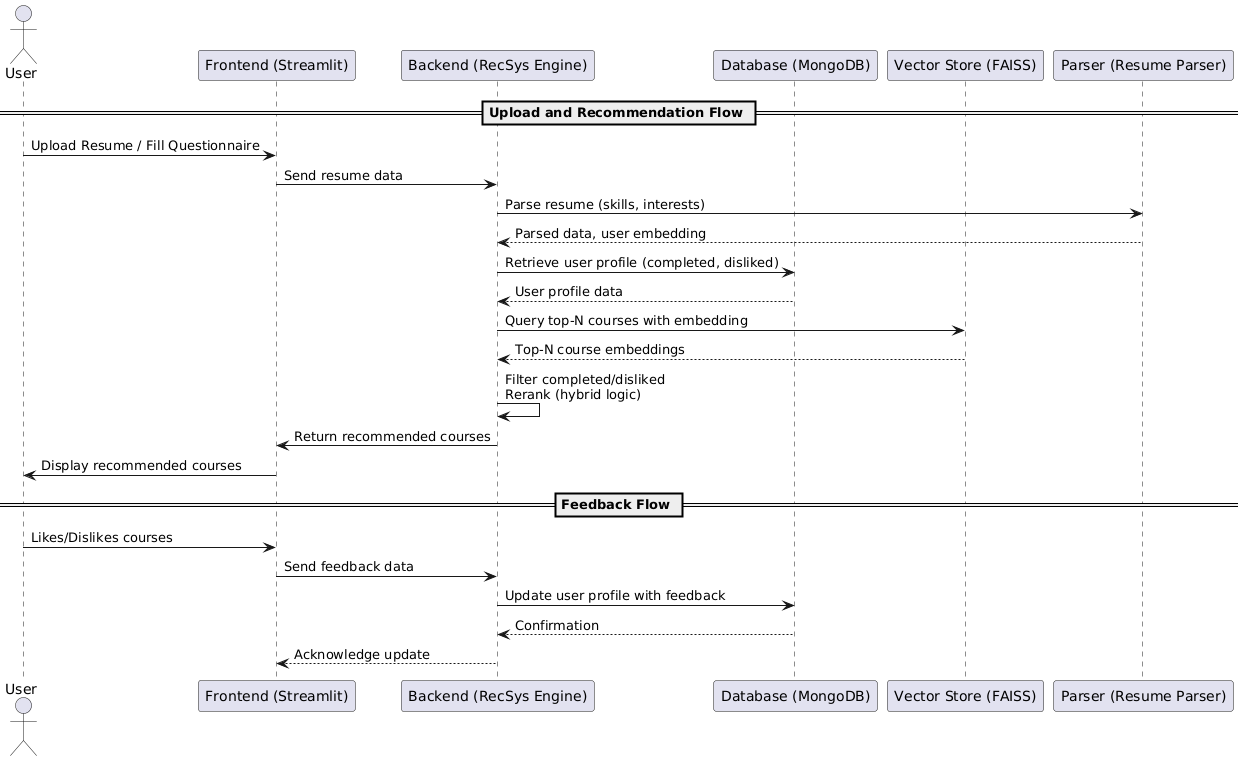

The diagram above was rendered by PlantUML. Its source (embedded in the PNG):
@startuml
actor User
participant "Frontend (Streamlit)" as FE
participant "Backend (RecSys Engine)" as BE
participant "Database (MongoDB)" as DB
participant "Vector Store (FAISS)" as FAISS
participant "Parser (Resume Parser)" as Parser

== Upload and Recommendation Flow ==
User -> FE: Upload Resume / Fill Questionnaire
FE -> BE: Send resume data
BE -> Parser: Parse resume (skills, interests)
Parser --> BE: Parsed data, user embedding
BE -> DB: Retrieve user profile (completed, disliked)
DB --> BE: User profile data
BE -> FAISS: Query top-N courses with embedding
FAISS --> BE: Top-N course embeddings
BE -> BE: Filter completed/disliked\nRerank (hybrid logic)
BE -> FE: Return recommended courses
FE -> User: Display recommended courses

== Feedback Flow ==
User -> FE: Likes/Dislikes courses
FE -> BE: Send feedback data
BE -> DB: Update user profile with feedback
DB --> BE: Confirmation
BE --> FE: Acknowledge update
@enduml